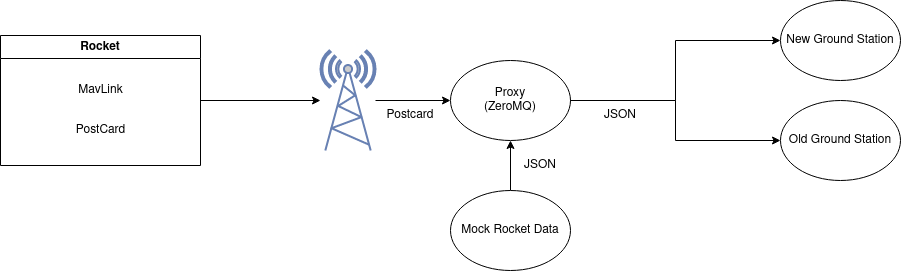

The diagram above was exported from draw.io. Its source (the exported page's mxGraphModel, read from the mxfile embedded in the PNG):
<mxGraphModel dx="954" dy="941" grid="1" gridSize="10" guides="1" tooltips="1" connect="1" arrows="1" fold="1" page="1" pageScale="1" pageWidth="850" pageHeight="1100" math="0" shadow="0">
  <root>
    <mxCell id="0" />
    <mxCell id="1" parent="0" />
    <mxCell id="wSucKvsut_ycxQAVpRH_-12" style="edgeStyle=orthogonalEdgeStyle;rounded=0;orthogonalLoop=1;jettySize=auto;html=1;" parent="1" target="wSucKvsut_ycxQAVpRH_-14" edge="1">
      <mxGeometry relative="1" as="geometry">
        <mxPoint x="230" y="710" as="sourcePoint" />
      </mxGeometry>
    </mxCell>
    <mxCell id="wSucKvsut_ycxQAVpRH_-22" value="" style="edgeStyle=orthogonalEdgeStyle;rounded=0;orthogonalLoop=1;jettySize=auto;html=1;" parent="1" source="wSucKvsut_ycxQAVpRH_-14" target="wSucKvsut_ycxQAVpRH_-17" edge="1">
      <mxGeometry relative="1" as="geometry" />
    </mxCell>
    <mxCell id="wSucKvsut_ycxQAVpRH_-14" value="" style="fontColor=#0066CC;verticalAlign=top;verticalLabelPosition=bottom;labelPosition=center;align=center;html=1;outlineConnect=0;fillColor=#CCCCCC;strokeColor=#6881B3;gradientColor=none;gradientDirection=north;strokeWidth=2;shape=mxgraph.networks.radio_tower;" parent="1" vertex="1">
      <mxGeometry x="350" y="660" width="55" height="100" as="geometry" />
    </mxCell>
    <mxCell id="wSucKvsut_ycxQAVpRH_-15" value="New Ground Station" style="ellipse;whiteSpace=wrap;html=1;" parent="1" vertex="1">
      <mxGeometry x="810" y="610" width="120" height="80" as="geometry" />
    </mxCell>
    <mxCell id="wSucKvsut_ycxQAVpRH_-17" value="&lt;div&gt;Proxy&lt;/div&gt;(ZeroMQ)" style="ellipse;whiteSpace=wrap;html=1;" parent="1" vertex="1">
      <mxGeometry x="480" y="670" width="120" height="80" as="geometry" />
    </mxCell>
    <mxCell id="wSucKvsut_ycxQAVpRH_-18" value="Old Ground Station" style="ellipse;whiteSpace=wrap;html=1;" parent="1" vertex="1">
      <mxGeometry x="810" y="710" width="120" height="80" as="geometry" />
    </mxCell>
    <mxCell id="wSucKvsut_ycxQAVpRH_-23" style="edgeStyle=orthogonalEdgeStyle;rounded=0;orthogonalLoop=1;jettySize=auto;html=1;exitX=0.5;exitY=0;exitDx=0;exitDy=0;entryX=0.5;entryY=1;entryDx=0;entryDy=0;" parent="1" source="wSucKvsut_ycxQAVpRH_-21" target="wSucKvsut_ycxQAVpRH_-17" edge="1">
      <mxGeometry relative="1" as="geometry" />
    </mxCell>
    <mxCell id="wSucKvsut_ycxQAVpRH_-21" value="Mock Rocket Data" style="ellipse;whiteSpace=wrap;html=1;" parent="1" vertex="1">
      <mxGeometry x="480" y="800" width="120" height="80" as="geometry" />
    </mxCell>
    <mxCell id="wSucKvsut_ycxQAVpRH_-26" style="edgeStyle=orthogonalEdgeStyle;rounded=0;orthogonalLoop=1;jettySize=auto;html=1;entryX=0;entryY=0.5;entryDx=0;entryDy=0;exitX=1;exitY=0.5;exitDx=0;exitDy=0;" parent="1" source="wSucKvsut_ycxQAVpRH_-17" target="wSucKvsut_ycxQAVpRH_-15" edge="1">
      <mxGeometry relative="1" as="geometry">
        <mxPoint x="700" y="710" as="sourcePoint" />
      </mxGeometry>
    </mxCell>
    <mxCell id="wSucKvsut_ycxQAVpRH_-27" style="edgeStyle=orthogonalEdgeStyle;rounded=0;orthogonalLoop=1;jettySize=auto;html=1;exitX=1;exitY=0.5;exitDx=0;exitDy=0;entryX=0;entryY=0.5;entryDx=0;entryDy=0;" parent="1" source="wSucKvsut_ycxQAVpRH_-17" target="wSucKvsut_ycxQAVpRH_-18" edge="1">
      <mxGeometry relative="1" as="geometry">
        <mxPoint x="740" y="710" as="sourcePoint" />
      </mxGeometry>
    </mxCell>
    <mxCell id="HrTiAYSr-hp1rqH_6gAO-2" value="Rocket" style="swimlane;whiteSpace=wrap;html=1;" parent="1" vertex="1">
      <mxGeometry x="30" y="645" width="200" height="130" as="geometry" />
    </mxCell>
    <mxCell id="HrTiAYSr-hp1rqH_6gAO-27" value="&lt;div&gt;MavLink&lt;/div&gt;" style="text;html=1;align=center;verticalAlign=middle;resizable=0;points=[];autosize=1;strokeColor=none;fillColor=none;" parent="HrTiAYSr-hp1rqH_6gAO-2" vertex="1">
      <mxGeometry x="65" y="40" width="70" height="30" as="geometry" />
    </mxCell>
    <mxCell id="HrTiAYSr-hp1rqH_6gAO-28" value="PostCard" style="text;html=1;align=center;verticalAlign=middle;resizable=0;points=[];autosize=1;strokeColor=none;fillColor=none;" parent="HrTiAYSr-hp1rqH_6gAO-2" vertex="1">
      <mxGeometry x="65" y="80" width="70" height="30" as="geometry" />
    </mxCell>
    <mxCell id="HrTiAYSr-hp1rqH_6gAO-14" value="Postcard" style="text;html=1;strokeColor=none;fillColor=none;align=center;verticalAlign=middle;whiteSpace=wrap;rounded=0;" parent="1" vertex="1">
      <mxGeometry x="410" y="710" width="60" height="30" as="geometry" />
    </mxCell>
    <mxCell id="HrTiAYSr-hp1rqH_6gAO-15" value="JSON" style="text;html=1;strokeColor=none;fillColor=none;align=center;verticalAlign=middle;whiteSpace=wrap;rounded=0;" parent="1" vertex="1">
      <mxGeometry x="620" y="710" width="60" height="30" as="geometry" />
    </mxCell>
    <mxCell id="HrTiAYSr-hp1rqH_6gAO-16" value="JSON" style="text;html=1;strokeColor=none;fillColor=none;align=center;verticalAlign=middle;whiteSpace=wrap;rounded=0;" parent="1" vertex="1">
      <mxGeometry x="540" y="760" width="60" height="30" as="geometry" />
    </mxCell>
  </root>
</mxGraphModel>